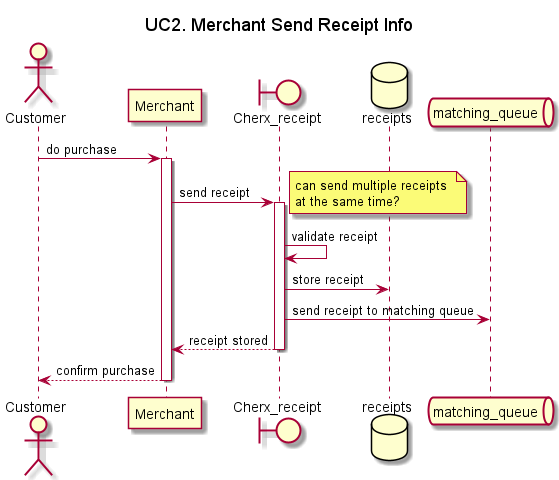

The diagram above was rendered by PlantUML. Its source (embedded in the PNG):
@startuml

title UC2. Merchant Send Receipt Info

actor Customer
participant Merchant
boundary Cherx_receipt
database receipts
queue matching_queue 

Customer -> Merchant: do purchase
activate Merchant
Merchant -> Cherx_receipt: send receipt
note right
can send multiple receipts 
at the same time?
end note
activate Cherx_receipt
Cherx_receipt -> Cherx_receipt: validate receipt
Cherx_receipt -> receipts: store receipt
Cherx_receipt -> matching_queue: send receipt to matching queue
Cherx_receipt --> Merchant: receipt stored
deactivate Cherx_receipt
Merchant --> Customer: confirm purchase
deactivate Merchant
@enduml